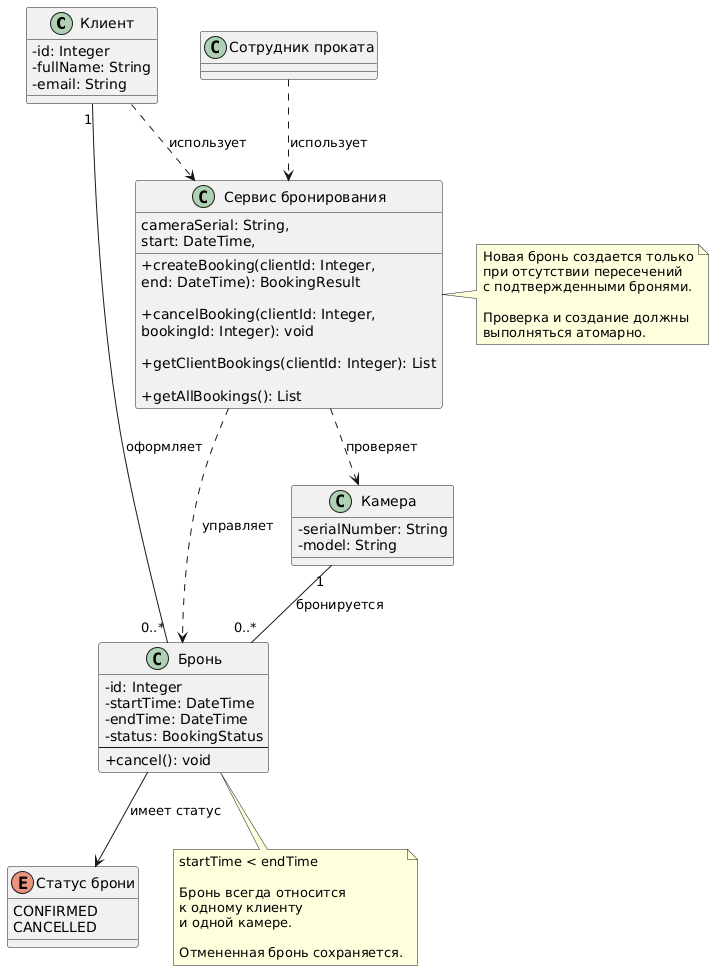

The diagram above was rendered by PlantUML. Its source (embedded in the PNG):
@startuml
skinparam classAttributeIconSize 0
skinparam shadowing false

class "Клиент" as Client {
    - id: Integer
    - fullName: String
    - email: String
}

class "Камера" as Camera {
    - serialNumber: String
    - model: String
}

class "Бронь" as Booking {
    - id: Integer
    - startTime: DateTime
    - endTime: DateTime
    - status: BookingStatus
    --
    + cancel(): void
}

enum "Статус брони" as BookingStatus {
    CONFIRMED
    CANCELLED
}

class "Сотрудник проката" as Employee {
}

class "Сервис бронирования" as BookingService {
    + createBooking(clientId: Integer,
      cameraSerial: String,
      start: DateTime,
      end: DateTime): BookingResult

    + cancelBooking(clientId: Integer,
      bookingId: Integer): void

    + getClientBookings(clientId: Integer): List

    + getAllBookings(): List
}

Client "1" -- "0..*" Booking : оформляет
Camera "1" -- "0..*" Booking : бронируется

Booking --> BookingStatus : имеет статус

Client ..> BookingService : использует
Employee ..> BookingService : использует

BookingService ..> Booking : управляет
BookingService ..> Camera : проверяет

note bottom of Booking
  startTime < endTime

  Бронь всегда относится
  к одному клиенту
  и одной камере.

  Отмененная бронь сохраняется.
end note

note right of BookingService
  Новая бронь создается только
  при отсутствии пересечений
  с подтвержденными бронями.

  Проверка и создание должны
  выполняться атомарно.
end note
@enduml